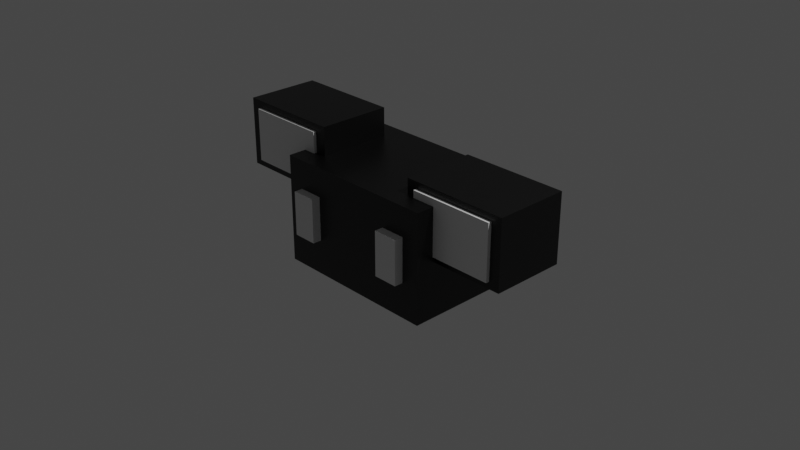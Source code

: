 # Source: FlyEnemy.blend  (saved by Blender 2.93.21; exported with 4.5.12 LTS)
import bpy
from mathutils import Matrix  # noqa: F401  (used for matrix-valued properties, if any)

bpy.ops.wm.read_factory_settings(use_empty=True)
scene = bpy.context.scene
scene.name = 'Scene'

# ---- collections
col_collection = bpy.data.collections.new('Collection'); scene.collection.children.link(col_collection)

# ---- materials (node trees are filled in below, after node groups)
mat_material_001 = bpy.data.materials.new('Material.001')
mat_material_001.alpha_threshold = 0.0
mat_material_001.use_transparent_shadow = False
mat_material_001.line_color = (0.0, 0.0, 0.0, 1.0)
mat_material_003 = bpy.data.materials.new('Material.003')
mat_material_003.alpha_threshold = 0.0
mat_material_003.use_transparent_shadow = False
mat_material_003.line_color = (0.0, 0.0, 0.0, 1.0)
mat_material_004 = bpy.data.materials.new('Material.004')
mat_material_004.alpha_threshold = 0.0
mat_material_004.use_transparent_shadow = False
mat_material_004.line_color = (0.0, 0.0, 0.0, 1.0)
mat_material_005 = bpy.data.materials.new('Material.005')
mat_material_005.alpha_threshold = 0.0
mat_material_005.use_transparent_shadow = False
mat_material_005.line_color = (0.0, 0.0, 0.0, 1.0)
mat_material_006 = bpy.data.materials.new('Material.006')
mat_material_006.alpha_threshold = 0.0
mat_material_006.use_transparent_shadow = False
mat_material_006.line_color = (0.0, 0.0, 0.0, 1.0)

# ---- material node trees
mat_material_001.use_nodes = True; mat_material_001.node_tree.nodes.clear()
_N = mat_material_001.node_tree.nodes; _L = mat_material_001.node_tree.links
n0 = _N.new('ShaderNodeOutputMaterial'); n0.name = 'Material Output'; n0.location = (300, 300)
n1 = _N.new('ShaderNodeBsdfPrincipled'); n1.name = 'Principled BSDF'; n1.location = (10, 300)
n1.distribution = 'GGX'
n1.subsurface_method = 'BURLEY'
n1.inputs[0].default_value = (0.0, 0.0, 0.0, 1.0)
n1.inputs[2].default_value = 0.4
n1.inputs[3].default_value = 1.45
n1.inputs[27].default_value = (0.0, 0.0, 0.0, 1.0)
n1.inputs[28].default_value = 1.0
_L.new(n1.outputs[0], n0.inputs[0])
n0.is_active_output = True
mat_material_003.use_nodes = True; mat_material_003.node_tree.nodes.clear()
_N = mat_material_003.node_tree.nodes; _L = mat_material_003.node_tree.links
n0 = _N.new('ShaderNodeOutputMaterial'); n0.name = 'Material Output'; n0.location = (300, 300)
n1 = _N.new('ShaderNodeBsdfPrincipled'); n1.name = 'Principled BSDF'; n1.location = (10, 300)
n1.distribution = 'GGX'
n1.subsurface_method = 'BURLEY'
n1.inputs[2].default_value = 0.4
n1.inputs[3].default_value = 1.45
n1.inputs[27].default_value = (0.0, 0.0, 0.0, 1.0)
n1.inputs[28].default_value = 1.0
_L.new(n1.outputs[0], n0.inputs[0])
n0.is_active_output = True
mat_material_004.use_nodes = True; mat_material_004.node_tree.nodes.clear()
_N = mat_material_004.node_tree.nodes; _L = mat_material_004.node_tree.links
n0 = _N.new('ShaderNodeOutputMaterial'); n0.name = 'Material Output'; n0.location = (300, 300)
n1 = _N.new('ShaderNodeBsdfPrincipled'); n1.name = 'Principled BSDF'; n1.location = (10, 300)
n1.distribution = 'GGX'
n1.subsurface_method = 'BURLEY'
n1.inputs[2].default_value = 0.4
n1.inputs[3].default_value = 1.45
n1.inputs[27].default_value = (0.0, 0.0, 0.0, 1.0)
n1.inputs[28].default_value = 1.0
_L.new(n1.outputs[0], n0.inputs[0])
n0.is_active_output = True
mat_material_005.use_nodes = True; mat_material_005.node_tree.nodes.clear()
_N = mat_material_005.node_tree.nodes; _L = mat_material_005.node_tree.links
n0 = _N.new('ShaderNodeOutputMaterial'); n0.name = 'Material Output'; n0.location = (300, 300)
n1 = _N.new('ShaderNodeBsdfPrincipled'); n1.name = 'Principled BSDF'; n1.location = (10, 300)
n1.distribution = 'GGX'
n1.subsurface_method = 'BURLEY'
n1.inputs[2].default_value = 0.4
n1.inputs[3].default_value = 1.45
n1.inputs[27].default_value = (0.0, 0.0, 0.0, 1.0)
n1.inputs[28].default_value = 1.0
_L.new(n1.outputs[0], n0.inputs[0])
n0.is_active_output = True
mat_material_006.use_nodes = True; mat_material_006.node_tree.nodes.clear()
_N = mat_material_006.node_tree.nodes; _L = mat_material_006.node_tree.links
n0 = _N.new('ShaderNodeOutputMaterial'); n0.name = 'Material Output'; n0.location = (300, 300)
n1 = _N.new('ShaderNodeBsdfPrincipled'); n1.name = 'Principled BSDF'; n1.location = (10, 300)
n1.distribution = 'GGX'
n1.subsurface_method = 'BURLEY'
n1.inputs[2].default_value = 0.4
n1.inputs[3].default_value = 1.45
n1.inputs[27].default_value = (0.0, 0.0, 0.0, 1.0)
n1.inputs[28].default_value = 1.0
_L.new(n1.outputs[0], n0.inputs[0])
n0.is_active_output = True

# ---- world
world_world = bpy.data.worlds.new('World'); scene.world = world_world
world_world.use_nodes = True; world_world.node_tree.nodes.clear()
_N = world_world.node_tree.nodes; _L = world_world.node_tree.links
n0 = _N.new('ShaderNodeOutputWorld'); n0.name = 'World Output'; n0.location = (300, 300)
n1 = _N.new('ShaderNodeBackground'); n1.name = 'Background'; n1.location = (10, 300)
n1.inputs[0].default_value = (0.05088, 0.05088, 0.05088, 1.0)
_L.new(n1.outputs[0], n0.inputs[0])
n0.is_active_output = True
world_world.color = (0.05088, 0.05088, 0.05088)
world_world.use_sun_shadow = False
world_world.sun_shadow_jitter_overblur = 0.0

# ---- cameras
cam_camera = bpy.data.cameras.new('Camera')
cam_camera.clip_end = 100.0
cam_camera.ortho_scale = 7.314

# ---- lights
light_light = bpy.data.lights.new('Light', 'POINT')
light_light.transmission_factor = 0.0
light_light.energy = 1000.0
light_light.shadow_soft_size = 0.1
light_light.shadow_maximum_resolution = 0.006
light_light.use_absolute_resolution = True

# ---- meshes
me_cube = bpy.data.meshes.new('Cube')
me_cube.from_pydata([(1.0, 1.0, 1.0), (1.0, 1.0, -1.0), (1.0, -1.0, 1.0), (1.0, -1.0, -1.0), (-1.0, 1.0, 1.0), (-1.0, 1.0, -1.0), (-1.0, -1.0, 1.0), (-1.0, -1.0, -1.0)], [], [(0, 4, 6, 2), (3, 2, 6, 7), (7, 6, 4, 5), (5, 1, 3, 7), (1, 0, 2, 3), (5, 4, 0, 1)])
_uv = me_cube.uv_layers.new(name='UVMap')
_uv.uv.foreach_set('vector', [0.625, 0.5, 0.875, 0.5, 0.875, 0.75, 0.625, 0.75, 0.375, 0.75, 0.625, 0.75, 0.625, 1.0, 0.375, 1.0, 0.375, 0.0, 0.625, 0.0, 0.625, 0.25, 0.375, 0.25, 0.125, 0.5, 0.375, 0.5, 0.375, 0.75, 0.125, 0.75, 0.375, 0.5, 0.625, 0.5, 0.625, 0.75, 0.375, 0.75, 0.375, 0.25, 0.625, 0.25, 0.625, 0.5, 0.375, 0.5])
me_cube.materials.append(mat_material_001)
me_cube.use_remesh_preserve_volume = False
me_cube.use_remesh_preserve_attributes = False
me_cube.use_mirror_vertex_groups = False
me_cube.update()
me_cube_001 = bpy.data.meshes.new('Cube.001')
me_cube_001.from_pydata([(1.0, 1.0, 1.0), (1.0, 1.0, -1.0), (1.0, -1.0, 1.0), (1.0, -1.0, -1.0), (-1.0, 1.0, 1.0), (-1.0, 1.0, -1.0), (-1.0, -1.0, 1.0), (-1.0, -1.0, -1.0)], [], [(0, 4, 6, 2), (3, 2, 6, 7), (7, 6, 4, 5), (5, 1, 3, 7), (1, 0, 2, 3), (5, 4, 0, 1)])
_uv = me_cube_001.uv_layers.new(name='UVMap')
_uv.uv.foreach_set('vector', [0.625, 0.5, 0.875, 0.5, 0.875, 0.75, 0.625, 0.75, 0.375, 0.75, 0.625, 0.75, 0.625, 1.0, 0.375, 1.0, 0.375, 0.0, 0.625, 0.0, 0.625, 0.25, 0.375, 0.25, 0.125, 0.5, 0.375, 0.5, 0.375, 0.75, 0.125, 0.75, 0.375, 0.5, 0.625, 0.5, 0.625, 0.75, 0.375, 0.75, 0.375, 0.25, 0.625, 0.25, 0.625, 0.5, 0.375, 0.5])
me_cube_001.materials.append(mat_material_001)
me_cube_001.use_remesh_preserve_volume = False
me_cube_001.use_remesh_preserve_attributes = False
me_cube_001.use_mirror_vertex_groups = False
me_cube_001.update()
me_cube_002 = bpy.data.meshes.new('Cube.002')
me_cube_002.from_pydata([(1.0, 1.0, 1.0), (1.0, 1.0, -1.0), (1.0, -1.0, 1.0), (1.0, -1.0, -1.0), (-1.0, 1.0, 1.0), (-1.0, 1.0, -1.0), (-1.0, -1.0, 1.0), (-1.0, -1.0, -1.0)], [], [(0, 4, 6, 2), (3, 2, 6, 7), (7, 6, 4, 5), (5, 1, 3, 7), (1, 0, 2, 3), (5, 4, 0, 1)])
_uv = me_cube_002.uv_layers.new(name='UVMap')
_uv.uv.foreach_set('vector', [0.625, 0.5, 0.875, 0.5, 0.875, 0.75, 0.625, 0.75, 0.375, 0.75, 0.625, 0.75, 0.625, 1.0, 0.375, 1.0, 0.375, 0.0, 0.625, 0.0, 0.625, 0.25, 0.375, 0.25, 0.125, 0.5, 0.375, 0.5, 0.375, 0.75, 0.125, 0.75, 0.375, 0.5, 0.625, 0.5, 0.625, 0.75, 0.375, 0.75, 0.375, 0.25, 0.625, 0.25, 0.625, 0.5, 0.375, 0.5])
me_cube_002.materials.append(mat_material_001)
me_cube_002.use_remesh_preserve_volume = False
me_cube_002.use_remesh_preserve_attributes = False
me_cube_002.use_mirror_vertex_groups = False
me_cube_002.update()
me_cube_003 = bpy.data.meshes.new('Cube.003')
me_cube_003.from_pydata([(1.0, 1.0, 1.0), (1.0, 1.0, -1.0), (1.0, -1.0, 1.0), (1.0, -1.0, -1.0), (-1.0, 1.0, 1.0), (-1.0, 1.0, -1.0), (-1.0, -1.0, 1.0), (-1.0, -1.0, -1.0)], [], [(0, 4, 6, 2), (3, 2, 6, 7), (7, 6, 4, 5), (5, 1, 3, 7), (1, 0, 2, 3), (5, 4, 0, 1)])
_uv = me_cube_003.uv_layers.new(name='UVMap')
_uv.uv.foreach_set('vector', [0.625, 0.5, 0.875, 0.5, 0.875, 0.75, 0.625, 0.75, 0.375, 0.75, 0.625, 0.75, 0.625, 1.0, 0.375, 1.0, 0.375, 0.0, 0.625, 0.0, 0.625, 0.25, 0.375, 0.25, 0.125, 0.5, 0.375, 0.5, 0.375, 0.75, 0.125, 0.75, 0.375, 0.5, 0.625, 0.5, 0.625, 0.75, 0.375, 0.75, 0.375, 0.25, 0.625, 0.25, 0.625, 0.5, 0.375, 0.5])
me_cube_003.materials.append(mat_material_003)
me_cube_003.use_remesh_preserve_volume = False
me_cube_003.use_remesh_preserve_attributes = False
me_cube_003.use_mirror_vertex_groups = False
me_cube_003.update()
me_cube_004 = bpy.data.meshes.new('Cube.004')
me_cube_004.from_pydata([(1.0, 1.0, 1.0), (1.0, 1.0, -1.0), (1.0, -1.0, 1.0), (1.0, -1.0, -1.0), (-1.0, 1.0, 1.0), (-1.0, 1.0, -1.0), (-1.0, -1.0, 1.0), (-1.0, -1.0, -1.0)], [], [(0, 4, 6, 2), (3, 2, 6, 7), (7, 6, 4, 5), (5, 1, 3, 7), (1, 0, 2, 3), (5, 4, 0, 1)])
_uv = me_cube_004.uv_layers.new(name='UVMap')
_uv.uv.foreach_set('vector', [0.625, 0.5, 0.875, 0.5, 0.875, 0.75, 0.625, 0.75, 0.375, 0.75, 0.625, 0.75, 0.625, 1.0, 0.375, 1.0, 0.375, 0.0, 0.625, 0.0, 0.625, 0.25, 0.375, 0.25, 0.125, 0.5, 0.375, 0.5, 0.375, 0.75, 0.125, 0.75, 0.375, 0.5, 0.625, 0.5, 0.625, 0.75, 0.375, 0.75, 0.375, 0.25, 0.625, 0.25, 0.625, 0.5, 0.375, 0.5])
me_cube_004.materials.append(mat_material_004)
me_cube_004.use_remesh_preserve_volume = False
me_cube_004.use_remesh_preserve_attributes = False
me_cube_004.use_mirror_vertex_groups = False
me_cube_004.update()
me_cube_005 = bpy.data.meshes.new('Cube.005')
me_cube_005.from_pydata([(1.0, 1.0, 1.0), (1.0, 1.0, -1.0), (1.0, -1.0, 1.0), (1.0, -1.0, -1.0), (-1.0, 1.0, 1.0), (-1.0, 1.0, -1.0), (-1.0, -1.0, 1.0), (-1.0, -1.0, -1.0)], [], [(0, 4, 6, 2), (3, 2, 6, 7), (7, 6, 4, 5), (5, 1, 3, 7), (1, 0, 2, 3), (5, 4, 0, 1)])
_uv = me_cube_005.uv_layers.new(name='UVMap')
_uv.uv.foreach_set('vector', [0.625, 0.5, 0.875, 0.5, 0.875, 0.75, 0.625, 0.75, 0.375, 0.75, 0.625, 0.75, 0.625, 1.0, 0.375, 1.0, 0.375, 0.0, 0.625, 0.0, 0.625, 0.25, 0.375, 0.25, 0.125, 0.5, 0.375, 0.5, 0.375, 0.75, 0.125, 0.75, 0.375, 0.5, 0.625, 0.5, 0.625, 0.75, 0.375, 0.75, 0.375, 0.25, 0.625, 0.25, 0.625, 0.5, 0.375, 0.5])
me_cube_005.materials.append(mat_material_005)
me_cube_005.use_remesh_preserve_volume = False
me_cube_005.use_remesh_preserve_attributes = False
me_cube_005.use_mirror_vertex_groups = False
me_cube_005.update()
me_cube_006 = bpy.data.meshes.new('Cube.006')
me_cube_006.from_pydata([(1.0, 1.0, 1.0), (1.0, 1.0, -1.0), (1.0, -1.0, 1.0), (1.0, -1.0, -1.0), (-1.0, 1.0, 1.0), (-1.0, 1.0, -1.0), (-1.0, -1.0, 1.0), (-1.0, -1.0, -1.0)], [], [(0, 4, 6, 2), (3, 2, 6, 7), (7, 6, 4, 5), (5, 1, 3, 7), (1, 0, 2, 3), (5, 4, 0, 1)])
_uv = me_cube_006.uv_layers.new(name='UVMap')
_uv.uv.foreach_set('vector', [0.625, 0.5, 0.875, 0.5, 0.875, 0.75, 0.625, 0.75, 0.375, 0.75, 0.625, 0.75, 0.625, 1.0, 0.375, 1.0, 0.375, 0.0, 0.625, 0.0, 0.625, 0.25, 0.375, 0.25, 0.125, 0.5, 0.375, 0.5, 0.375, 0.75, 0.125, 0.75, 0.375, 0.5, 0.625, 0.5, 0.625, 0.75, 0.375, 0.75, 0.375, 0.25, 0.625, 0.25, 0.625, 0.5, 0.375, 0.5])
me_cube_006.materials.append(mat_material_006)
me_cube_006.use_remesh_preserve_volume = False
me_cube_006.use_remesh_preserve_attributes = False
me_cube_006.use_mirror_vertex_groups = False
me_cube_006.update()

# ---- objects
ob_cube = bpy.data.objects.new('Cube', me_cube)
ob_light = bpy.data.objects.new('Light', light_light)
ob_camera = bpy.data.objects.new('Camera', cam_camera)
ob_cube_001 = bpy.data.objects.new('Cube.001', me_cube_001)
ob_cube_002 = bpy.data.objects.new('Cube.002', me_cube_002)
ob_cube_003 = bpy.data.objects.new('Cube.003', me_cube_003)
ob_cube_004 = bpy.data.objects.new('Cube.004', me_cube_004)
ob_cube_005 = bpy.data.objects.new('Cube.005', me_cube_005)
ob_cube_006 = bpy.data.objects.new('Cube.006', me_cube_006)

# ---- transforms, parenting, visibility, modifiers, constraints
ob_cube.location = (-0.001026, -0.001157, 0.007532)
ob_cube.scale = (0.9265, 0.6393, 0.593)
ob_cube.lock_rotations_4d = False
ob_cube.empty_display_type = 'ARROWS'
ob_cube.lineart.crease_threshold = 0.0
ob_light.location = (4.076, 1.005, 5.904)
ob_light.rotation_euler = (0.6503, 0.05522, 1.866)
ob_light.lock_rotations_4d = False
ob_light.empty_display_type = 'ARROWS'
ob_light.color = (0.0, 0.0, 0.0, 0.0)
ob_light.lineart.crease_threshold = 0.0
ob_camera.location = (7.359, -6.926, 4.958)
ob_camera.rotation_euler = (1.109, 0.0, 0.8149)
ob_camera.lock_rotations_4d = False
ob_camera.empty_display_type = 'ARROWS'
ob_camera.color = (0.0, 0.0, 0.0, 0.0)
ob_camera.display_type = 'WIRE'
ob_camera.lineart.crease_threshold = 0.0
ob_cube_001.location = (1.133, -0.001157, 0.3803)
ob_cube_001.scale = (0.587, 0.405, 0.3757)
ob_cube_001.lock_rotations_4d = False
ob_cube_001.empty_display_type = 'ARROWS'
ob_cube_001.lineart.crease_threshold = 0.0
ob_cube_002.location = (-1.243, -0.001157, 0.5398)
ob_cube_002.scale = (0.587, 0.405, 0.3757)
ob_cube_002.lock_rotations_4d = False
ob_cube_002.empty_display_type = 'ARROWS'
ob_cube_002.lineart.crease_threshold = 0.0
ob_cube_003.location = (0.588, -0.4448, 0.04092)
ob_cube_003.scale = (0.1364, 0.2917, 0.2427)
ob_cube_003.lock_rotations_4d = False
ob_cube_003.empty_display_type = 'ARROWS'
ob_cube_003.lineart.crease_threshold = 0.0
ob_cube_004.location = (-0.613, -0.4448, 0.04092)
ob_cube_004.scale = (0.1364, 0.2917, 0.2422)
ob_cube_004.lock_rotations_4d = False
ob_cube_004.empty_display_type = 'ARROWS'
ob_cube_004.lineart.crease_threshold = 0.0
ob_cube_005.location = (1.133, -0.1209, 0.3803)
ob_cube_005.scale = (0.469, 0.3236, 0.3002)
ob_cube_005.lock_rotations_4d = False
ob_cube_005.empty_display_type = 'ARROWS'
ob_cube_005.lineart.crease_threshold = 0.0
ob_cube_006.location = (-1.243, -0.1252, 0.5398)
ob_cube_006.scale = (0.457, 0.3153, 0.2925)
ob_cube_006.lock_rotations_4d = False
ob_cube_006.empty_display_type = 'ARROWS'
ob_cube_006.lineart.crease_threshold = 0.0

# ---- collection membership
col_collection.objects.link(ob_cube)
col_collection.objects.link(ob_light)
col_collection.objects.link(ob_camera)
col_collection.objects.link(ob_cube_001)
col_collection.objects.link(ob_cube_002)
col_collection.objects.link(ob_cube_003)
col_collection.objects.link(ob_cube_004)
col_collection.objects.link(ob_cube_005)
col_collection.objects.link(ob_cube_006)

# ---- scene / render settings (as saved in the file)
scene.camera = ob_camera
scene.frame_start = 1; scene.frame_end = 20; scene.frame_set(7)
scene.render.engine = 'BLENDER_EEVEE_NEXT'
scene.cycles.use_denoising = False
scene.cycles.samples = 128
scene.cycles.sampling_pattern = 'TABULATED_SOBOL'
scene.cycles.use_adaptive_sampling = False
scene.cycles.use_light_tree = False
scene.view_settings.view_transform = 'Filmic'
bpy.context.view_layer.update()
